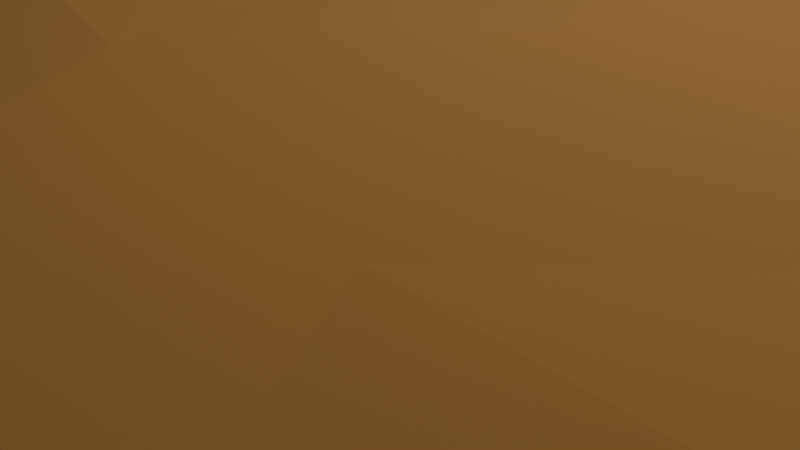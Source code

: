 # Source: lopoly-island.blend  (saved by Blender 4.2.66; exported with 4.5.12 LTS)
import bpy
from mathutils import Matrix  # noqa: F401  (used for matrix-valued properties, if any)

bpy.ops.wm.read_factory_settings(use_empty=True)
scene = bpy.context.scene
scene.name = 'Scene'

# ---- collections
col_collection = bpy.data.collections.new('Collection'); scene.collection.children.link(col_collection)

# ---- materials (node trees are filled in below, after node groups)
mat_material_003 = bpy.data.materials.new('Material.003')

# ---- material node trees
mat_material_003.use_nodes = True; mat_material_003.node_tree.nodes.clear()
_N = mat_material_003.node_tree.nodes; _L = mat_material_003.node_tree.links
n0 = _N.new('ShaderNodeBsdfPrincipled'); n0.name = 'Principled BSDF'; n0.location = (10, 300)
n0.inputs[0].default_value = (0.8002, 0.4021, 0.1027, 1.0)
n0.inputs[2].default_value = 1.0
n1 = _N.new('ShaderNodeOutputMaterial'); n1.name = 'Material Output'; n1.location = (300, 300)
_L.new(n0.outputs[0], n1.inputs[0])
n1.is_active_output = True

# ---- world
world_world = bpy.data.worlds.new('World'); scene.world = world_world
world_world.use_nodes = True; world_world.node_tree.nodes.clear()
_N = world_world.node_tree.nodes; _L = world_world.node_tree.links
n0 = _N.new('ShaderNodeOutputWorld'); n0.name = 'World Output'; n0.location = (300, 300)
n1 = _N.new('ShaderNodeBackground'); n1.name = 'Background'; n1.location = (10, 300)
n1.inputs[0].default_value = (0.05088, 0.05088, 0.05088, 1.0)
_L.new(n1.outputs[0], n0.inputs[0])
n0.is_active_output = True
world_world.color = (0.05088, 0.05088, 0.05088)
world_world.sun_shadow_jitter_overblur = 0.0

# ---- cameras
cam_camera = bpy.data.cameras.new('Camera')
cam_camera.clip_end = 100.0
cam_camera.ortho_scale = 7.314

# ---- lights
light_light = bpy.data.lights.new('Light', 'POINT')
light_light.energy = 1000.0
light_light.shadow_soft_size = 0.1

# ---- meshes
me_icosphere_002 = bpy.data.meshes.new('Icosphere.002')
me_icosphere_002.from_pydata([(3.542, -8.188, 2.46), (-5.402, -6.432, 2.24), (-8.566, 2.819, 2.186), (3.729, 10.73, 2.441), (9.533, 0.4676, 2.047), (0.01166, 1.035, 2.606), (10.82, -1.359, 1.621), (9.89, 2.544, 1.397), (2.816, -9.388, 1.95), (5.0, -8.159, 1.838), (-6.903, -5.713, 1.792), (-4.997, -8.2, 1.714), (-9.377, 5.669, 1.602), (-10.36, 0.9465, 1.728), (5.683, 10.18, 1.571), (2.379, 12.31, 1.886), (9.836, -2.408, 2.591), (8.239, -4.457, 2.66), (5.408, -6.434, 2.44), (1.49, -8.169, 2.501), (-1.312, -7.812, 2.409), (-3.801, -7.578, 2.384), (-7.084, -3.961, 2.543), (-9.371, -1.742, 2.94), (-9.881, 0.09797, 2.653), (-8.973, 6.953, 2.145), (-7.762, 9.724, 2.169), (-0.8215, 10.9, 2.638), (5.864, 8.366, 2.317), (8.234, 5.967, 2.374), (8.943, 3.297, 2.145), (0.7973, -1.264, 2.647), (1.721, -3.889, 2.836), (2.766, -6.399, 2.661), (7.526, 0.2756, 2.398), (4.612, 0.476, 2.656), (2.145, 0.8742, 2.782), (-1.588, -0.7195, 2.661), (-3.294, -2.623, 2.728), (-4.631, -4.785, 2.546), (-1.765, 1.83, 2.723), (-3.758, 2.689, 2.79), (-7.014, 2.891, 2.533), (0.6146, 2.895, 2.743), (1.455, 4.864, 2.858), (2.637, 7.897, 2.79), (3.185, 2.959, 2.761), (6.27, 3.011, 2.338), (4.623, 5.412, 2.525), (-1.346, 4.099, 2.893), (-2.03, 7.435, 2.83), (-6.531, 6.792, 2.595), (-3.617, 0.1254, 2.868), (-6.884, 0.4075, 2.9), (-5.681, -1.887, 2.681), (-0.9022, -3.209, 2.81), (-2.581, -5.493, 2.63), (0.2567, -5.905, 2.659), (3.184, -1.656, 2.793), (4.382, -4.324, 2.622), (6.457, -2.174, 2.602), (9.914, 5.71, 1.661), (8.134, 7.925, 1.552), (-6.085, 11.7, 1.558), (-9.21, 9.055, 1.631), (-11.62, -1.137, 1.999), (-9.785, -3.048, 2.075), (-2.87, -9.0, 1.777), (0.09224, -8.982, 1.858), (7.875, -5.942, 1.906), (11.03, -4.097, 2.006), (3.541, -8.18, 2.001), (-5.403, -6.424, 1.781), (-8.567, 2.827, 1.727), (3.728, 10.74, 1.981), (9.531, 0.4758, 1.588), (0.0106, 1.043, 2.147), (10.82, -1.351, 1.162), (9.889, 2.552, 0.9378), (2.815, -9.38, 1.491), (4.999, -8.151, 1.379), (-6.904, -5.704, 1.333), (-4.998, -8.192, 1.255), (-9.378, 5.677, 1.143), (-10.37, 0.9547, 1.269), (5.682, 10.19, 1.112), (2.378, 12.32, 1.427), (9.835, -2.399, 2.132), (8.238, -4.448, 2.201), (5.407, -6.426, 1.981), (1.489, -8.161, 2.041), (-1.313, -7.804, 1.95), (-3.802, -7.57, 1.925), (-7.085, -3.952, 2.084), (-9.372, -1.734, 2.481), (-9.882, 0.1061, 2.193), (-8.974, 6.961, 1.686), (-7.763, 9.732, 1.71), (-0.8225, 10.91, 2.179), (5.863, 8.374, 1.857), (8.233, 5.976, 1.915), (8.942, 3.305, 1.685), (0.7962, -1.256, 2.188), (1.72, -3.881, 2.376), (2.765, -6.391, 2.202), (7.525, 0.2837, 1.939), (4.611, 0.4842, 2.197), (2.144, 0.8823, 2.323), (-1.589, -0.7113, 2.202), (-3.295, -2.615, 2.268), (-4.632, -4.777, 2.086), (-1.767, 1.838, 2.264), (-3.759, 2.697, 2.33), (-7.016, 2.899, 2.073), (0.6136, 2.903, 2.284), (1.454, 4.872, 2.398), (2.636, 7.905, 2.331), (3.184, 2.967, 2.302), (6.269, 3.019, 1.878), (4.622, 5.42, 2.065), (-1.347, 4.107, 2.434), (-2.031, 7.444, 2.371), (-6.532, 6.8, 2.136), (-3.618, 0.1335, 2.409), (-6.885, 0.4157, 2.441), (-5.682, -1.879, 2.222), (-0.9033, -3.201, 2.35), (-2.582, -5.485, 2.171), (0.2557, -5.897, 2.199), (3.183, -1.648, 2.334), (4.381, -4.316, 2.163), (6.456, -2.166, 2.143), (9.913, 5.718, 1.202), (8.133, 7.933, 1.093), (-6.086, 11.71, 1.098), (-9.211, 9.063, 1.171), (-11.62, -1.129, 1.539), (-9.786, -3.04, 1.616), (-2.871, -8.992, 1.318), (0.09119, -8.974, 1.399), (7.874, -5.934, 1.446), (11.03, -4.089, 1.547), (9.889, 2.552, 0.9378), (9.913, 5.718, 1.202), (8.133, 7.933, 1.093), (5.682, 10.19, 1.112), (2.378, 12.32, 1.427), (-6.086, 11.71, 1.098), (-9.211, 9.063, 1.171), (-9.378, 5.677, 1.143), (-10.37, 0.9547, 1.269), (-11.62, -1.129, 1.539), (-9.786, -3.04, 1.616), (-6.904, -5.704, 1.333), (-4.998, -8.192, 1.255), (-2.871, -8.992, 1.318), (0.09119, -8.974, 1.399), (2.815, -9.38, 1.491), (4.999, -8.151, 1.379), (7.874, -5.934, 1.446), (11.03, -4.089, 1.547), (10.82, -1.351, 1.162)], [], [(0, 33, 18), (1, 39, 21), (2, 42, 24), (3, 45, 27), (4, 34, 30), (36, 5, 43), (35, 36, 46), (34, 35, 47), (36, 43, 46), (46, 43, 44), (35, 46, 47), (47, 46, 48), (46, 44, 48), (48, 44, 45), (34, 47, 30), (30, 47, 29), (47, 48, 29), (29, 48, 28), (48, 45, 28), (28, 45, 3), (43, 5, 40), (44, 43, 49), (45, 44, 50), (43, 40, 49), (49, 40, 41), (44, 49, 50), (50, 49, 51), (49, 41, 51), (51, 41, 42), (45, 50, 27), (27, 50, 26), (50, 51, 26), (26, 51, 25), (51, 42, 25), (25, 42, 2), (40, 5, 37), (41, 40, 52), (42, 41, 53), (40, 37, 52), (52, 37, 38), (41, 52, 53), (53, 52, 54), (52, 38, 54), (54, 38, 39), (42, 53, 24), (24, 53, 23), (53, 54, 23), (23, 54, 22), (54, 39, 22), (22, 39, 1), (37, 5, 31), (38, 37, 55), (39, 38, 56), (37, 31, 55), (55, 31, 32), (38, 55, 56), (56, 55, 57), (55, 32, 57), (57, 32, 33), (39, 56, 21), (21, 56, 20), (56, 57, 20), (20, 57, 19), (57, 33, 19), (19, 33, 0), (31, 5, 36), (32, 31, 58), (33, 32, 59), (31, 36, 58), (58, 36, 35), (32, 58, 59), (59, 58, 60), (58, 35, 60), (60, 35, 34), (33, 59, 18), (18, 59, 17), (59, 60, 17), (17, 60, 16), (60, 34, 16), (16, 34, 4), (7, 4, 30), (7, 30, 61), (61, 30, 29), (61, 29, 62), (62, 29, 28), (62, 28, 14), (14, 28, 3), (15, 3, 27), (15, 27, 63), (63, 27, 26), (63, 26, 64), (64, 26, 25), (64, 25, 12), (12, 25, 2), (13, 2, 24), (13, 24, 65), (65, 24, 23), (65, 23, 66), (66, 23, 22), (66, 22, 10), (10, 22, 1), (11, 1, 21), (11, 21, 67), (67, 21, 20), (67, 20, 68), (68, 20, 19), (68, 19, 8), (8, 19, 0), (9, 0, 18), (9, 18, 69), (69, 18, 17), (69, 17, 70), (70, 17, 16), (70, 16, 6), (6, 16, 4), (14, 3, 15), (12, 2, 13), (10, 1, 11), (8, 0, 9), (6, 4, 7), (71, 89, 104), (72, 92, 110), (73, 95, 113), (74, 98, 116), (75, 101, 105), (107, 114, 76), (106, 117, 107), (105, 118, 106), (107, 117, 114), (117, 115, 114), (106, 118, 117), (118, 119, 117), (117, 119, 115), (119, 116, 115), (105, 101, 118), (101, 100, 118), (118, 100, 119), (100, 99, 119), (119, 99, 116), (99, 74, 116), (114, 111, 76), (115, 120, 114), (116, 121, 115), (114, 120, 111), (120, 112, 111), (115, 121, 120), (121, 122, 120), (120, 122, 112), (122, 113, 112), (116, 98, 121), (98, 97, 121), (121, 97, 122), (97, 96, 122), (122, 96, 113), (96, 73, 113), (111, 108, 76), (112, 123, 111), (113, 124, 112), (111, 123, 108), (123, 109, 108), (112, 124, 123), (124, 125, 123), (123, 125, 109), (125, 110, 109), (113, 95, 124), (95, 94, 124), (124, 94, 125), (94, 93, 125), (125, 93, 110), (93, 72, 110), (108, 102, 76), (109, 126, 108), (110, 127, 109), (108, 126, 102), (126, 103, 102), (109, 127, 126), (127, 128, 126), (126, 128, 103), (128, 104, 103), (110, 92, 127), (92, 91, 127), (127, 91, 128), (91, 90, 128), (128, 90, 104), (90, 71, 104), (102, 107, 76), (103, 129, 102), (104, 130, 103), (102, 129, 107), (129, 106, 107), (103, 130, 129), (130, 131, 129), (129, 131, 106), (131, 105, 106), (104, 89, 130), (89, 88, 130), (130, 88, 131), (88, 87, 131), (131, 87, 105), (87, 75, 105), (142, 101, 75), (142, 143, 101), (143, 100, 101), (143, 144, 100), (144, 99, 100), (144, 145, 99), (145, 74, 99), (146, 98, 74), (146, 147, 98), (147, 97, 98), (147, 148, 97), (148, 96, 97), (148, 149, 96), (149, 73, 96), (150, 95, 73), (150, 151, 95), (151, 94, 95), (151, 152, 94), (152, 93, 94), (152, 153, 93), (153, 72, 93), (154, 92, 72), (154, 155, 92), (155, 91, 92), (155, 156, 91), (156, 90, 91), (156, 157, 90), (157, 71, 90), (158, 89, 71), (158, 159, 89), (159, 88, 89), (159, 160, 88), (160, 87, 88), (160, 161, 87), (161, 75, 87), (145, 146, 74), (149, 150, 73), (153, 154, 72), (157, 158, 71), (161, 142, 75), (65, 66, 137, 136), (64, 12, 83, 135), (12, 13, 84, 83), (9, 69, 140, 80), (67, 68, 139, 138), (10, 11, 82, 81), (66, 10, 81, 137), (7, 61, 132, 78), (8, 9, 80, 79), (69, 70, 141, 140), (68, 8, 79, 139), (6, 7, 78, 77), (15, 63, 134, 86), (61, 62, 133, 132), (70, 6, 77, 141), (13, 65, 136, 84), (63, 64, 135, 134), (62, 14, 85, 133), (11, 67, 138, 82), (14, 15, 86, 85), (143, 142, 78, 132), (144, 143, 132, 133), (145, 144, 133, 85), (147, 146, 86, 134), (148, 147, 134, 135), (149, 148, 135, 83), (151, 150, 84, 136), (152, 151, 136, 137), (153, 152, 137, 81), (155, 154, 82, 138), (156, 155, 138, 139), (157, 156, 139, 79), (159, 158, 80, 140), (160, 159, 140, 141), (161, 160, 141, 77), (146, 145, 85, 86), (150, 149, 83, 84), (154, 153, 81, 82), (158, 157, 79, 80), (142, 161, 77, 78)])
_uv = me_icosphere_002.uv_layers.new(name='UVMap')
_uv.uv.foreach_set('vector', [0.1818, 0.3149, 0.2045, 0.3543, 0.2273, 0.3149, 0.0, 0.3149, 0.02273, 0.3543, 0.04545, 0.3149, 0.7273, 0.3149, 0.75, 0.3543, 0.7727, 0.3149, 0.5455, 0.3149, 0.5682, 0.3543, 0.5909, 0.3149, 0.3636, 0.3149, 0.3864, 0.3543, 0.4091, 0.3149, 0.4318, 0.433, 0.4558, 0.4701, 0.4773, 0.433, 0.4091, 0.3937, 0.4318, 0.433, 0.4545, 0.3937, 0.3864, 0.3543, 0.4091, 0.3937, 0.4318, 0.3543, 0.4318, 0.433, 0.4773, 0.433, 0.4545, 0.3937, 0.4545, 0.3937, 0.4773, 0.433, 0.5, 0.3937, 0.4091, 0.3937, 0.4545, 0.3937, 0.4318, 0.3543, 0.4318, 0.3543, 0.4545, 0.3937, 0.4773, 0.3543, 0.4545, 0.3937, 0.5, 0.3937, 0.4773, 0.3543, 0.4773, 0.3543, 0.5, 0.3937, 0.5227, 0.3543, 0.3864, 0.3543, 0.4318, 0.3543, 0.4091, 0.3149, 0.4091, 0.3149, 0.4318, 0.3543, 0.4545, 0.3149, 0.4318, 0.3543, 0.4773, 0.3543, 0.4545, 0.3149, 0.4545, 0.3149, 0.4773, 0.3543, 0.5, 0.3149, 0.4773, 0.3543, 0.5227, 0.3543, 0.5, 0.3149, 0.5, 0.3149, 0.5227, 0.3543, 0.5455, 0.3149, 0.6136, 0.433, 0.6351, 0.4701, 0.6591, 0.433, 0.5909, 0.3937, 0.6136, 0.433, 0.6364, 0.3937, 0.5682, 0.3543, 0.5909, 0.3937, 0.6136, 0.3543, 0.6136, 0.433, 0.6591, 0.433, 0.6364, 0.3937, 0.6364, 0.3937, 0.6591, 0.433, 0.6818, 0.3937, 0.5909, 0.3937, 0.6364, 0.3937, 0.6136, 0.3543, 0.6136, 0.3543, 0.6364, 0.3937, 0.6591, 0.3543, 0.6364, 0.3937, 0.6818, 0.3937, 0.6591, 0.3543, 0.6591, 0.3543, 0.6818, 0.3937, 0.7045, 0.3543, 0.5682, 0.3543, 0.6136, 0.3543, 0.5909, 0.3149, 0.5909, 0.3149, 0.6136, 0.3543, 0.6364, 0.3149, 0.6136, 0.3543, 0.6591, 0.3543, 0.6364, 0.3149, 0.6364, 0.3149, 0.6591, 0.3543, 0.6818, 0.3149, 0.6591, 0.3543, 0.7045, 0.3543, 0.6818, 0.3149, 0.6818, 0.3149, 0.7045, 0.3543, 0.7273, 0.3149, 0.7955, 0.433, 0.8161, 0.4732, 0.8409, 0.433, 0.7727, 0.3937, 0.7955, 0.433, 0.8182, 0.3937, 0.75, 0.3543, 0.7727, 0.3937, 0.7955, 0.3543, 0.7955, 0.433, 0.8409, 0.433, 0.8182, 0.3937, 0.8182, 0.3937, 0.8409, 0.433, 0.8636, 0.3937, 0.7727, 0.3937, 0.8182, 0.3937, 0.7955, 0.3543, 0.7955, 0.3543, 0.8182, 0.3937, 0.8409, 0.3543, 0.8182, 0.3937, 0.8636, 0.3937, 0.8409, 0.3543, 0.8409, 0.3543, 0.8636, 0.3937, 0.8864, 0.3543, 0.75, 0.3543, 0.7955, 0.3543, 0.7727, 0.3149, 0.7727, 0.3149, 0.7955, 0.3543, 0.8182, 0.3149, 0.7955, 0.3543, 0.8409, 0.3543, 0.8182, 0.3149, 0.8182, 0.3149, 0.8409, 0.3543, 0.8636, 0.3149, 0.8409, 0.3543, 0.8864, 0.3543, 0.8636, 0.3149, 0.8636, 0.3149, 0.8864, 0.3543, 0.9091, 0.3149, 0.06818, 0.433, 0.09091, 0.475, 0.1136, 0.433, 0.04545, 0.3937, 0.06818, 0.433, 0.09091, 0.3937, 0.02273, 0.3543, 0.04545, 0.3937, 0.06818, 0.3543, 0.06818, 0.433, 0.1136, 0.433, 0.09091, 0.3937, 0.09091, 0.3937, 0.1136, 0.433, 0.1364, 0.3937, 0.04545, 0.3937, 0.09091, 0.3937, 0.06818, 0.3543, 0.06818, 0.3543, 0.09091, 0.3937, 0.1136, 0.3543, 0.09091, 0.3937, 0.1364, 0.3937, 0.1136, 0.3543, 0.1136, 0.3543, 0.1364, 0.3937, 0.1591, 0.3543, 0.02273, 0.3543, 0.06818, 0.3543, 0.04545, 0.3149, 0.04545, 0.3149, 0.06818, 0.3543, 0.09091, 0.3149, 0.06818, 0.3543, 0.1136, 0.3543, 0.09091, 0.3149, 0.09091, 0.3149, 0.1136, 0.3543, 0.1364, 0.3149, 0.1136, 0.3543, 0.1591, 0.3543, 0.1364, 0.3149, 0.1364, 0.3149, 0.1591, 0.3543, 0.1818, 0.3149, 0.25, 0.433, 0.2748, 0.4732, 0.2955, 0.433, 0.2273, 0.3937, 0.25, 0.433, 0.2727, 0.3937, 0.2045, 0.3543, 0.2273, 0.3937, 0.25, 0.3543, 0.25, 0.433, 0.2955, 0.433, 0.2727, 0.3937, 0.2727, 0.3937, 0.2955, 0.433, 0.3182, 0.3937, 0.2273, 0.3937, 0.2727, 0.3937, 0.25, 0.3543, 0.25, 0.3543, 0.2727, 0.3937, 0.2955, 0.3543, 0.2727, 0.3937, 0.3182, 0.3937, 0.2955, 0.3543, 0.2955, 0.3543, 0.3182, 0.3937, 0.3409, 0.3543, 0.2045, 0.3543, 0.25, 0.3543, 0.2273, 0.3149, 0.2273, 0.3149, 0.25, 0.3543, 0.2727, 0.3149, 0.25, 0.3543, 0.2955, 0.3543, 0.2727, 0.3149, 0.2727, 0.3149, 0.2955, 0.3543, 0.3182, 0.3149, 0.2955, 0.3543, 0.3409, 0.3543, 0.3182, 0.3149, 0.3182, 0.3149, 0.3409, 0.3543, 0.3636, 0.3149, 0.3864, 0.2756, 0.3636, 0.3149, 0.4091, 0.3149, 0.3864, 0.2756, 0.4091, 0.3149, 0.4318, 0.2756, 0.4318, 0.2756, 0.4091, 0.3149, 0.4545, 0.3149, 0.4318, 0.2756, 0.4545, 0.3149, 0.4773, 0.2756, 0.4773, 0.2756, 0.4545, 0.3149, 0.5, 0.3149, 0.4773, 0.2756, 0.5, 0.3149, 0.5227, 0.2756, 0.5227, 0.2756, 0.5, 0.3149, 0.5455, 0.3149, 0.5682, 0.2756, 0.5455, 0.3149, 0.5909, 0.3149, 0.5682, 0.2756, 0.5909, 0.3149, 0.6136, 0.2756, 0.6136, 0.2756, 0.5909, 0.3149, 0.6364, 0.3149, 0.6136, 0.2756, 0.6364, 0.3149, 0.6591, 0.2756, 0.6591, 0.2756, 0.6364, 0.3149, 0.6818, 0.3149, 0.6591, 0.2756, 0.6818, 0.3149, 0.7045, 0.2756, 0.7045, 0.2756, 0.6818, 0.3149, 0.7273, 0.3149, 0.75, 0.2756, 0.7273, 0.3149, 0.7727, 0.3149, 0.75, 0.2756, 0.7727, 0.3149, 0.7955, 0.2756, 0.7955, 0.2756, 0.7727, 0.3149, 0.8182, 0.3149, 0.7955, 0.2756, 0.8182, 0.3149, 0.8409, 0.2756, 0.8409, 0.2756, 0.8182, 0.3149, 0.8636, 0.3149, 0.8409, 0.2756, 0.8636, 0.3149, 0.8864, 0.2756, 0.8864, 0.2756, 0.8636, 0.3149, 0.9091, 0.3149, 0.02273, 0.2756, 0.0, 0.3149, 0.04545, 0.3149, 0.02273, 0.2756, 0.04545, 0.3149, 0.06818, 0.2756, 0.06818, 0.2756, 0.04545, 0.3149, 0.09091, 0.3149, 0.06818, 0.2756, 0.09091, 0.3149, 0.1136, 0.2756, 0.1136, 0.2756, 0.09091, 0.3149, 0.1364, 0.3149, 0.1136, 0.2756, 0.1364, 0.3149, 0.1591, 0.2756, 0.1591, 0.2756, 0.1364, 0.3149, 0.1818, 0.3149, 0.2045, 0.2756, 0.1818, 0.3149, 0.2273, 0.3149, 0.2045, 0.2756, 0.2273, 0.3149, 0.25, 0.2756, 0.25, 0.2756, 0.2273, 0.3149, 0.2727, 0.3149, 0.25, 0.2756, 0.2727, 0.3149, 0.2955, 0.2756, 0.2955, 0.2756, 0.2727, 0.3149, 0.3182, 0.3149, 0.2955, 0.2756, 0.3182, 0.3149, 0.3409, 0.2756, 0.3409, 0.2756, 0.3182, 0.3149, 0.3636, 0.3149, 0.5227, 0.2756, 0.5455, 0.3149, 0.5682, 0.2756, 0.7045, 0.2756, 0.7273, 0.3149, 0.75, 0.2756, 0.8864, 0.2756, 0.9091, 0.3149, 0.9318, 0.2756, 0.1591, 0.2756, 0.1818, 0.3149, 0.2045, 0.2756, 0.3409, 0.2756, 0.3636, 0.3149, 0.3864, 0.2756, 0.1818, 0.3149, 0.2273, 0.3149, 0.2045, 0.3543, 0.0, 0.3149, 0.04545, 0.3149, 0.02273, 0.3543, 0.7273, 0.3149, 0.7727, 0.3149, 0.75, 0.3543, 0.5455, 0.3149, 0.5909, 0.3149, 0.5682, 0.3543, 0.3636, 0.3149, 0.4091, 0.3149, 0.3864, 0.3543, 0.4318, 0.433, 0.4773, 0.433, 0.4558, 0.4701, 0.4091, 0.3937, 0.4545, 0.3937, 0.4318, 0.433, 0.3864, 0.3543, 0.4318, 0.3543, 0.4091, 0.3937, 0.4318, 0.433, 0.4545, 0.3937, 0.4773, 0.433, 0.4545, 0.3937, 0.5, 0.3937, 0.4773, 0.433, 0.4091, 0.3937, 0.4318, 0.3543, 0.4545, 0.3937, 0.4318, 0.3543, 0.4773, 0.3543, 0.4545, 0.3937, 0.4545, 0.3937, 0.4773, 0.3543, 0.5, 0.3937, 0.4773, 0.3543, 0.5227, 0.3543, 0.5, 0.3937, 0.3864, 0.3543, 0.4091, 0.3149, 0.4318, 0.3543, 0.4091, 0.3149, 0.4545, 0.3149, 0.4318, 0.3543, 0.4318, 0.3543, 0.4545, 0.3149, 0.4773, 0.3543, 0.4545, 0.3149, 0.5, 0.3149, 0.4773, 0.3543, 0.4773, 0.3543, 0.5, 0.3149, 0.5227, 0.3543, 0.5, 0.3149, 0.5455, 0.3149, 0.5227, 0.3543, 0.6136, 0.433, 0.6591, 0.433, 0.6351, 0.4701, 0.5909, 0.3937, 0.6364, 0.3937, 0.6136, 0.433, 0.5682, 0.3543, 0.6136, 0.3543, 0.5909, 0.3937, 0.6136, 0.433, 0.6364, 0.3937, 0.6591, 0.433, 0.6364, 0.3937, 0.6818, 0.3937, 0.6591, 0.433, 0.5909, 0.3937, 0.6136, 0.3543, 0.6364, 0.3937, 0.6136, 0.3543, 0.6591, 0.3543, 0.6364, 0.3937, 0.6364, 0.3937, 0.6591, 0.3543, 0.6818, 0.3937, 0.6591, 0.3543, 0.7045, 0.3543, 0.6818, 0.3937, 0.5682, 0.3543, 0.5909, 0.3149, 0.6136, 0.3543, 0.5909, 0.3149, 0.6364, 0.3149, 0.6136, 0.3543, 0.6136, 0.3543, 0.6364, 0.3149, 0.6591, 0.3543, 0.6364, 0.3149, 0.6818, 0.3149, 0.6591, 0.3543, 0.6591, 0.3543, 0.6818, 0.3149, 0.7045, 0.3543, 0.6818, 0.3149, 0.7273, 0.3149, 0.7045, 0.3543, 0.7955, 0.433, 0.8409, 0.433, 0.8161, 0.4732, 0.7727, 0.3937, 0.8182, 0.3937, 0.7955, 0.433, 0.75, 0.3543, 0.7955, 0.3543, 0.7727, 0.3937, 0.7955, 0.433, 0.8182, 0.3937, 0.8409, 0.433, 0.8182, 0.3937, 0.8636, 0.3937, 0.8409, 0.433, 0.7727, 0.3937, 0.7955, 0.3543, 0.8182, 0.3937, 0.7955, 0.3543, 0.8409, 0.3543, 0.8182, 0.3937, 0.8182, 0.3937, 0.8409, 0.3543, 0.8636, 0.3937, 0.8409, 0.3543, 0.8864, 0.3543, 0.8636, 0.3937, 0.75, 0.3543, 0.7727, 0.3149, 0.7955, 0.3543, 0.7727, 0.3149, 0.8182, 0.3149, 0.7955, 0.3543, 0.7955, 0.3543, 0.8182, 0.3149, 0.8409, 0.3543, 0.8182, 0.3149, 0.8636, 0.3149, 0.8409, 0.3543, 0.8409, 0.3543, 0.8636, 0.3149, 0.8864, 0.3543, 0.8636, 0.3149, 0.9091, 0.3149, 0.8864, 0.3543, 0.06818, 0.433, 0.1136, 0.433, 0.09091, 0.475, 0.04545, 0.3937, 0.09091, 0.3937, 0.06818, 0.433, 0.02273, 0.3543, 0.06818, 0.3543, 0.04545, 0.3937, 0.06818, 0.433, 0.09091, 0.3937, 0.1136, 0.433, 0.09091, 0.3937, 0.1364, 0.3937, 0.1136, 0.433, 0.04545, 0.3937, 0.06818, 0.3543, 0.09091, 0.3937, 0.06818, 0.3543, 0.1136, 0.3543, 0.09091, 0.3937, 0.09091, 0.3937, 0.1136, 0.3543, 0.1364, 0.3937, 0.1136, 0.3543, 0.1591, 0.3543, 0.1364, 0.3937, 0.02273, 0.3543, 0.04545, 0.3149, 0.06818, 0.3543, 0.04545, 0.3149, 0.09091, 0.3149, 0.06818, 0.3543, 0.06818, 0.3543, 0.09091, 0.3149, 0.1136, 0.3543, 0.09091, 0.3149, 0.1364, 0.3149, 0.1136, 0.3543, 0.1136, 0.3543, 0.1364, 0.3149, 0.1591, 0.3543, 0.1364, 0.3149, 0.1818, 0.3149, 0.1591, 0.3543, 0.25, 0.433, 0.2955, 0.433, 0.2748, 0.4732, 0.2273, 0.3937, 0.2727, 0.3937, 0.25, 0.433, 0.2045, 0.3543, 0.25, 0.3543, 0.2273, 0.3937, 0.25, 0.433, 0.2727, 0.3937, 0.2955, 0.433, 0.2727, 0.3937, 0.3182, 0.3937, 0.2955, 0.433, 0.2273, 0.3937, 0.25, 0.3543, 0.2727, 0.3937, 0.25, 0.3543, 0.2955, 0.3543, 0.2727, 0.3937, 0.2727, 0.3937, 0.2955, 0.3543, 0.3182, 0.3937, 0.2955, 0.3543, 0.3409, 0.3543, 0.3182, 0.3937, 0.2045, 0.3543, 0.2273, 0.3149, 0.25, 0.3543, 0.2273, 0.3149, 0.2727, 0.3149, 0.25, 0.3543, 0.25, 0.3543, 0.2727, 0.3149, 0.2955, 0.3543, 0.2727, 0.3149, 0.3182, 0.3149, 0.2955, 0.3543, 0.2955, 0.3543, 0.3182, 0.3149, 0.3409, 0.3543, 0.3182, 0.3149, 0.3636, 0.3149, 0.3409, 0.3543, 0.3864, 0.2756, 0.4091, 0.3149, 0.3636, 0.3149, 0.3864, 0.2756, 0.4318, 0.2756, 0.4091, 0.3149, 0.4318, 0.2756, 0.4545, 0.3149, 0.4091, 0.3149, 0.4318, 0.2756, 0.4773, 0.2756, 0.4545, 0.3149, 0.4773, 0.2756, 0.5, 0.3149, 0.4545, 0.3149, 0.4773, 0.2756, 0.5227, 0.2756, 0.5, 0.3149, 0.5227, 0.2756, 0.5455, 0.3149, 0.5, 0.3149, 0.5682, 0.2756, 0.5909, 0.3149, 0.5455, 0.3149, 0.5682, 0.2756, 0.6136, 0.2756, 0.5909, 0.3149, 0.6136, 0.2756, 0.6364, 0.3149, 0.5909, 0.3149, 0.6136, 0.2756, 0.6591, 0.2756, 0.6364, 0.3149, 0.6591, 0.2756, 0.6818, 0.3149, 0.6364, 0.3149, 0.6591, 0.2756, 0.7045, 0.2756, 0.6818, 0.3149, 0.7045, 0.2756, 0.7273, 0.3149, 0.6818, 0.3149, 0.75, 0.2756, 0.7727, 0.3149, 0.7273, 0.3149, 0.75, 0.2756, 0.7955, 0.2756, 0.7727, 0.3149, 0.7955, 0.2756, 0.8182, 0.3149, 0.7727, 0.3149, 0.7955, 0.2756, 0.8409, 0.2756, 0.8182, 0.3149, 0.8409, 0.2756, 0.8636, 0.3149, 0.8182, 0.3149, 0.8409, 0.2756, 0.8864, 0.2756, 0.8636, 0.3149, 0.8864, 0.2756, 0.9091, 0.3149, 0.8636, 0.3149, 0.02273, 0.2756, 0.04545, 0.3149, 0.0, 0.3149, 0.02273, 0.2756, 0.06818, 0.2756, 0.04545, 0.3149, 0.06818, 0.2756, 0.09091, 0.3149, 0.04545, 0.3149, 0.06818, 0.2756, 0.1136, 0.2756, 0.09091, 0.3149, 0.1136, 0.2756, 0.1364, 0.3149, 0.09091, 0.3149, 0.1136, 0.2756, 0.1591, 0.2756, 0.1364, 0.3149, 0.1591, 0.2756, 0.1818, 0.3149, 0.1364, 0.3149, 0.2045, 0.2756, 0.2273, 0.3149, 0.1818, 0.3149, 0.2045, 0.2756, 0.25, 0.2756, 0.2273, 0.3149, 0.25, 0.2756, 0.2727, 0.3149, 0.2273, 0.3149, 0.25, 0.2756, 0.2955, 0.2756, 0.2727, 0.3149, 0.2955, 0.2756, 0.3182, 0.3149, 0.2727, 0.3149, 0.2955, 0.2756, 0.3409, 0.2756, 0.3182, 0.3149, 0.3409, 0.2756, 0.3636, 0.3149, 0.3182, 0.3149, 0.5227, 0.2756, 0.5682, 0.2756, 0.5455, 0.3149, 0.7045, 0.2756, 0.75, 0.2756, 0.7273, 0.3149, 0.8864, 0.2756, 0.9318, 0.2756, 0.9091, 0.3149, 0.1591, 0.2756, 0.2045, 0.2756, 0.1818, 0.3149, 0.3409, 0.2756, 0.3864, 0.2756, 0.3636, 0.3149, 0.7955, 0.2756, 0.8409, 0.2756, 0.8409, 0.2756, 0.7955, 0.2756, 0.6591, 0.2756, 0.7045, 0.2756, 0.7045, 0.2756, 0.6591, 0.2756, 0.7045, 0.2756, 0.75, 0.2756, 0.75, 0.2756, 0.7045, 0.2756, 0.2045, 0.2756, 0.25, 0.2756, 0.25, 0.2756, 0.2045, 0.2756, 0.06818, 0.2756, 0.1136, 0.2756, 0.1136, 0.2756, 0.06818, 0.2756, 0.8864, 0.2756, 0.9318, 0.2756, 0.9318, 0.2756, 0.8864, 0.2756, 0.8409, 0.2756, 0.8864, 0.2756, 0.8864, 0.2756, 0.8409, 0.2756, 0.3864, 0.2756, 0.4318, 0.2756, 0.4318, 0.2756, 0.3864, 0.2756, 0.1591, 0.2756, 0.2045, 0.2756, 0.2045, 0.2756, 0.1591, 0.2756, 0.25, 0.2756, 0.2955, 0.2756, 0.2955, 0.2756, 0.25, 0.2756, 0.1136, 0.2756, 0.1591, 0.2756, 0.1591, 0.2756, 0.1136, 0.2756, 0.3409, 0.2756, 0.3864, 0.2756, 0.3864, 0.2756, 0.3409, 0.2756, 0.5682, 0.2756, 0.6136, 0.2756, 0.6136, 0.2756, 0.5682, 0.2756, 0.4318, 0.2756, 0.4773, 0.2756, 0.4773, 0.2756, 0.4318, 0.2756, 0.2955, 0.2756, 0.3409, 0.2756, 0.3409, 0.2756, 0.2955, 0.2756, 0.75, 0.2756, 0.7955, 0.2756, 0.7955, 0.2756, 0.75, 0.2756, 0.6136, 0.2756, 0.6591, 0.2756, 0.6591, 0.2756, 0.6136, 0.2756, 0.4773, 0.2756, 0.5227, 0.2756, 0.5227, 0.2756, 0.4773, 0.2756, 0.02273, 0.2756, 0.06818, 0.2756, 0.06818, 0.2756, 0.02273, 0.2756, 0.5227, 0.2756, 0.5682, 0.2756, 0.5682, 0.2756, 0.5227, 0.2756, 0.4318, 0.2756, 0.3864, 0.2756, 0.3864, 0.2756, 0.4318, 0.2756, 0.4773, 0.2756, 0.4318, 0.2756, 0.4318, 0.2756, 0.4773, 0.2756, 0.5227, 0.2756, 0.4773, 0.2756, 0.4773, 0.2756, 0.5227, 0.2756, 0.6136, 0.2756, 0.5682, 0.2756, 0.5682, 0.2756, 0.6136, 0.2756, 0.6591, 0.2756, 0.6136, 0.2756, 0.6136, 0.2756, 0.6591, 0.2756, 0.7045, 0.2756, 0.6591, 0.2756, 0.6591, 0.2756, 0.7045, 0.2756, 0.7955, 0.2756, 0.75, 0.2756, 0.75, 0.2756, 0.7955, 0.2756, 0.8409, 0.2756, 0.7955, 0.2756, 0.7955, 0.2756, 0.8409, 0.2756, 0.8864, 0.2756, 0.8409, 0.2756, 0.8409, 0.2756, 0.8864, 0.2756, 0.06818, 0.2756, 0.02273, 0.2756, 0.02273, 0.2756, 0.06818, 0.2756, 0.1136, 0.2756, 0.06818, 0.2756, 0.06818, 0.2756, 0.1136, 0.2756, 0.1591, 0.2756, 0.1136, 0.2756, 0.1136, 0.2756, 0.1591, 0.2756, 0.25, 0.2756, 0.2045, 0.2756, 0.2045, 0.2756, 0.25, 0.2756, 0.2955, 0.2756, 0.25, 0.2756, 0.25, 0.2756, 0.2955, 0.2756, 0.3409, 0.2756, 0.2955, 0.2756, 0.2955, 0.2756, 0.3409, 0.2756, 0.5682, 0.2756, 0.5227, 0.2756, 0.5227, 0.2756, 0.5682, 0.2756, 0.75, 0.2756, 0.7045, 0.2756, 0.7045, 0.2756, 0.75, 0.2756, 0.9318, 0.2756, 0.8864, 0.2756, 0.8864, 0.2756, 0.9318, 0.2756, 0.2045, 0.2756, 0.1591, 0.2756, 0.1591, 0.2756, 0.2045, 0.2756, 0.3864, 0.2756, 0.3409, 0.2756, 0.3409, 0.2756, 0.3864, 0.2756])
me_icosphere_002.materials.append(mat_material_003)
me_icosphere_002.update()

# ---- objects
ob_light = bpy.data.objects.new('Light', light_light)
ob_camera = bpy.data.objects.new('Camera', cam_camera)
ob_icosphere = bpy.data.objects.new('Icosphere', me_icosphere_002)

# ---- transforms, parenting, visibility, modifiers, constraints
ob_light.location = (4.076, 1.005, 11.93)
ob_light.rotation_euler = (0.6503, 0.05522, 1.866)
ob_light.lock_rotations_4d = False
ob_light.empty_display_type = 'ARROWS'
ob_light.color = (0.0, 0.0, 0.0, 0.0)
ob_light.lineart.crease_threshold = 0.0
ob_camera.location = (7.359, -6.926, 4.958)
ob_camera.rotation_euler = (1.109, 0.0, 0.8149)
ob_camera.lock_rotations_4d = False
ob_camera.empty_display_type = 'ARROWS'
ob_camera.color = (0.0, 0.0, 0.0, 0.0)
ob_camera.display_type = 'WIRE'
ob_camera.lineart.crease_threshold = 0.0
ob_icosphere.location = (0.0, 0.0, 0.0)
_m = ob_icosphere.modifiers.new('Displace', 'DISPLACE')
_m.strength = -0.2
_m = ob_icosphere.modifiers.new('Solidify', 'SOLIDIFY')
_m.thickness = 0.1

# ---- collection membership
col_collection.objects.link(ob_light)
col_collection.objects.link(ob_camera)
col_collection.objects.link(ob_icosphere)

# ---- scene / render settings (as saved in the file)
scene.camera = ob_camera
scene.frame_start = 1; scene.frame_end = 250; scene.frame_set(1)
scene.render.engine = 'BLENDER_EEVEE_NEXT'
bpy.context.view_layer.update()
